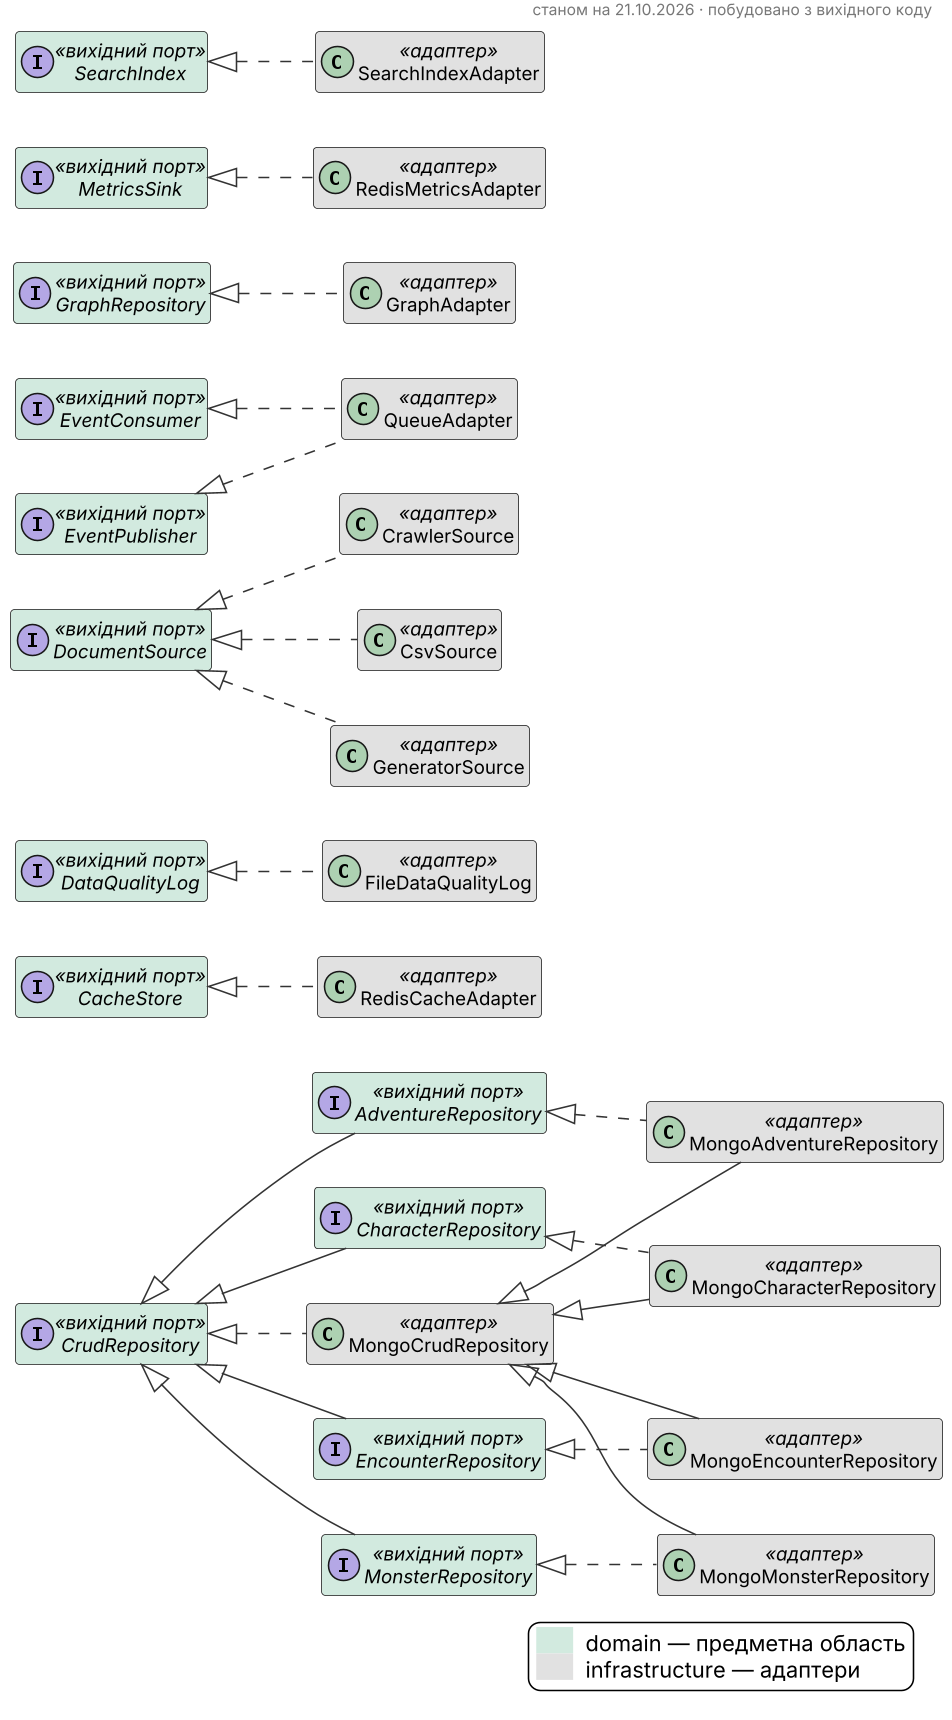

The diagram above was rendered by PlantUML. Its source (embedded in the PNG):
@startuml 03-ports-adapters
skinparam backgroundColor white
skinparam shadowing false
skinparam dpi 150
skinparam defaultFontSize 12
skinparam classAttributeIconSize 0
skinparam packageStyle rectangle
skinparam ArrowColor #333333
skinparam HeaderFontColor #777777
skinparam HeaderFontSize 10
hide empty members

header
станом на 21.10.2026 · побудовано з вихідного коду
endheader

left to right direction
interface AdventureRepository <<вихідний порт>> #D2EADF
interface CacheStore <<вихідний порт>> #D2EADF
interface CharacterRepository <<вихідний порт>> #D2EADF
interface CrudRepository <<вихідний порт>> #D2EADF
interface DataQualityLog <<вихідний порт>> #D2EADF
interface DocumentSource <<вихідний порт>> #D2EADF
interface EncounterRepository <<вихідний порт>> #D2EADF
interface EventConsumer <<вихідний порт>> #D2EADF
interface EventPublisher <<вихідний порт>> #D2EADF
interface GraphRepository <<вихідний порт>> #D2EADF
interface MetricsSink <<вихідний порт>> #D2EADF
interface MonsterRepository <<вихідний порт>> #D2EADF
interface SearchIndex <<вихідний порт>> #D2EADF
class QueueAdapter <<адаптер>> #E1E1E1
class FileDataQualityLog <<адаптер>> #E1E1E1
class GraphAdapter <<адаптер>> #E1E1E1
class MongoAdventureRepository <<адаптер>> #E1E1E1
class MongoCharacterRepository <<адаптер>> #E1E1E1
class MongoCrudRepository <<адаптер>> #E1E1E1
class MongoEncounterRepository <<адаптер>> #E1E1E1
class MongoMonsterRepository <<адаптер>> #E1E1E1
class RedisCacheAdapter <<адаптер>> #E1E1E1
class RedisMetricsAdapter <<адаптер>> #E1E1E1
class SearchIndexAdapter <<адаптер>> #E1E1E1
class CrawlerSource <<адаптер>> #E1E1E1
class CsvSource <<адаптер>> #E1E1E1
class GeneratorSource <<адаптер>> #E1E1E1
DocumentSource <|.. CrawlerSource
DocumentSource <|.. CsvSource
DataQualityLog <|.. FileDataQualityLog
DocumentSource <|.. GeneratorSource
GraphRepository <|.. GraphAdapter
AdventureRepository <|.. MongoAdventureRepository
CharacterRepository <|.. MongoCharacterRepository
CrudRepository <|.. MongoCrudRepository
EncounterRepository <|.. MongoEncounterRepository
MonsterRepository <|.. MongoMonsterRepository
EventConsumer <|.. QueueAdapter
EventPublisher <|.. QueueAdapter
CacheStore <|.. RedisCacheAdapter
MetricsSink <|.. RedisMetricsAdapter
SearchIndex <|.. SearchIndexAdapter
CrudRepository <|-- AdventureRepository
CrudRepository <|-- CharacterRepository
CrudRepository <|-- EncounterRepository
MongoCrudRepository <|-- MongoAdventureRepository
MongoCrudRepository <|-- MongoCharacterRepository
MongoCrudRepository <|-- MongoEncounterRepository
MongoCrudRepository <|-- MongoMonsterRepository
CrudRepository <|-- MonsterRepository
legend right
<back:#D2EADF>      </back>  domain — предметна область
<back:#E1E1E1>      </back>  infrastructure — адаптери
endlegend
@enduml